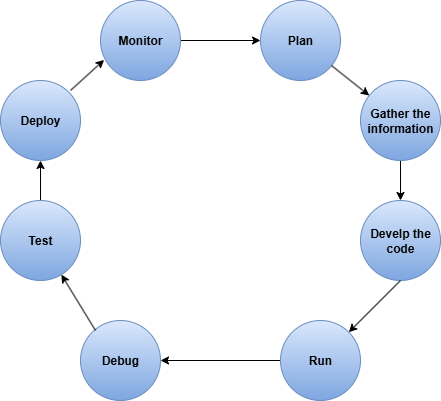

The diagram above was exported from draw.io. Its source (the exported page's mxGraphModel, read from the mxfile embedded in the PNG):
<mxGraphModel dx="1042" dy="562" grid="1" gridSize="10" guides="1" tooltips="1" connect="1" arrows="1" fold="1" page="1" pageScale="1" pageWidth="827" pageHeight="1169" math="0" shadow="0">
  <root>
    <mxCell id="0" />
    <mxCell id="1" parent="0" />
    <mxCell id="sTN6Y9xqGI5HGQ04xNf8-1" value="&lt;b&gt;Plan&lt;/b&gt;" style="ellipse;whiteSpace=wrap;html=1;aspect=fixed;fillColor=#dae8fc;strokeColor=#6c8ebf;gradientColor=#7ea6e0;" vertex="1" parent="1">
      <mxGeometry x="460" y="80" width="80" height="80" as="geometry" />
    </mxCell>
    <mxCell id="sTN6Y9xqGI5HGQ04xNf8-14" value="" style="edgeStyle=orthogonalEdgeStyle;rounded=0;orthogonalLoop=1;jettySize=auto;html=1;" edge="1" parent="1" source="sTN6Y9xqGI5HGQ04xNf8-2" target="sTN6Y9xqGI5HGQ04xNf8-3">
      <mxGeometry relative="1" as="geometry" />
    </mxCell>
    <mxCell id="sTN6Y9xqGI5HGQ04xNf8-2" value="&lt;b&gt;Gather the information&lt;/b&gt;" style="ellipse;whiteSpace=wrap;html=1;aspect=fixed;fillColor=#dae8fc;gradientColor=#7ea6e0;strokeColor=#6c8ebf;" vertex="1" parent="1">
      <mxGeometry x="560" y="160" width="80" height="80" as="geometry" />
    </mxCell>
    <mxCell id="sTN6Y9xqGI5HGQ04xNf8-3" value="&lt;b&gt;Develp the code&lt;/b&gt;" style="ellipse;whiteSpace=wrap;html=1;aspect=fixed;fillColor=#dae8fc;gradientColor=#7ea6e0;strokeColor=#6c8ebf;" vertex="1" parent="1">
      <mxGeometry x="560" y="280" width="80" height="80" as="geometry" />
    </mxCell>
    <mxCell id="sTN6Y9xqGI5HGQ04xNf8-13" value="" style="edgeStyle=orthogonalEdgeStyle;rounded=0;orthogonalLoop=1;jettySize=auto;html=1;" edge="1" parent="1" source="sTN6Y9xqGI5HGQ04xNf8-4" target="sTN6Y9xqGI5HGQ04xNf8-5">
      <mxGeometry relative="1" as="geometry" />
    </mxCell>
    <mxCell id="sTN6Y9xqGI5HGQ04xNf8-4" value="&lt;b&gt;Run&lt;/b&gt;" style="ellipse;whiteSpace=wrap;html=1;aspect=fixed;fillColor=#dae8fc;gradientColor=#7ea6e0;strokeColor=#6c8ebf;" vertex="1" parent="1">
      <mxGeometry x="480" y="400" width="80" height="80" as="geometry" />
    </mxCell>
    <mxCell id="sTN6Y9xqGI5HGQ04xNf8-5" value="&lt;b&gt;Debug&lt;/b&gt;" style="ellipse;whiteSpace=wrap;html=1;aspect=fixed;fillColor=#dae8fc;gradientColor=#7ea6e0;strokeColor=#6c8ebf;" vertex="1" parent="1">
      <mxGeometry x="280" y="400" width="80" height="80" as="geometry" />
    </mxCell>
    <mxCell id="sTN6Y9xqGI5HGQ04xNf8-11" value="" style="edgeStyle=orthogonalEdgeStyle;rounded=0;orthogonalLoop=1;jettySize=auto;html=1;" edge="1" parent="1" source="sTN6Y9xqGI5HGQ04xNf8-6" target="sTN6Y9xqGI5HGQ04xNf8-7">
      <mxGeometry relative="1" as="geometry" />
    </mxCell>
    <mxCell id="sTN6Y9xqGI5HGQ04xNf8-6" value="&lt;b&gt;Test&lt;/b&gt;" style="ellipse;whiteSpace=wrap;html=1;aspect=fixed;fillColor=#dae8fc;gradientColor=#7ea6e0;strokeColor=#6c8ebf;" vertex="1" parent="1">
      <mxGeometry x="200" y="280" width="80" height="80" as="geometry" />
    </mxCell>
    <mxCell id="sTN6Y9xqGI5HGQ04xNf8-7" value="&lt;b&gt;Deploy&lt;/b&gt;" style="ellipse;whiteSpace=wrap;html=1;aspect=fixed;fillColor=#dae8fc;gradientColor=#7ea6e0;strokeColor=#6c8ebf;" vertex="1" parent="1">
      <mxGeometry x="200" y="160" width="80" height="80" as="geometry" />
    </mxCell>
    <mxCell id="sTN6Y9xqGI5HGQ04xNf8-10" value="" style="edgeStyle=orthogonalEdgeStyle;rounded=0;orthogonalLoop=1;jettySize=auto;html=1;" edge="1" parent="1" source="sTN6Y9xqGI5HGQ04xNf8-9" target="sTN6Y9xqGI5HGQ04xNf8-1">
      <mxGeometry relative="1" as="geometry" />
    </mxCell>
    <mxCell id="sTN6Y9xqGI5HGQ04xNf8-9" value="&lt;b&gt;Monitor&lt;/b&gt;" style="ellipse;whiteSpace=wrap;html=1;aspect=fixed;fillColor=#dae8fc;gradientColor=#7ea6e0;strokeColor=#6c8ebf;" vertex="1" parent="1">
      <mxGeometry x="300" y="80" width="80" height="80" as="geometry" />
    </mxCell>
    <mxCell id="sTN6Y9xqGI5HGQ04xNf8-16" value="" style="endArrow=classic;html=1;rounded=0;" edge="1" parent="1" target="sTN6Y9xqGI5HGQ04xNf8-6">
      <mxGeometry width="50" height="50" relative="1" as="geometry">
        <mxPoint x="295" y="410" as="sourcePoint" />
        <mxPoint x="345" y="360" as="targetPoint" />
      </mxGeometry>
    </mxCell>
    <mxCell id="sTN6Y9xqGI5HGQ04xNf8-17" value="" style="endArrow=classic;html=1;rounded=0;entryX=0.045;entryY=0.743;entryDx=0;entryDy=0;entryPerimeter=0;" edge="1" parent="1" target="sTN6Y9xqGI5HGQ04xNf8-9">
      <mxGeometry width="50" height="50" relative="1" as="geometry">
        <mxPoint x="270" y="170" as="sourcePoint" />
        <mxPoint x="300" y="150" as="targetPoint" />
      </mxGeometry>
    </mxCell>
    <mxCell id="sTN6Y9xqGI5HGQ04xNf8-18" value="" style="endArrow=classic;html=1;rounded=0;" edge="1" parent="1" source="sTN6Y9xqGI5HGQ04xNf8-1" target="sTN6Y9xqGI5HGQ04xNf8-2">
      <mxGeometry width="50" height="50" relative="1" as="geometry">
        <mxPoint x="510" y="145" as="sourcePoint" />
        <mxPoint x="560" y="95" as="targetPoint" />
      </mxGeometry>
    </mxCell>
    <mxCell id="sTN6Y9xqGI5HGQ04xNf8-19" value="" style="endArrow=classic;html=1;rounded=0;" edge="1" parent="1" target="sTN6Y9xqGI5HGQ04xNf8-4">
      <mxGeometry width="50" height="50" relative="1" as="geometry">
        <mxPoint x="600" y="360" as="sourcePoint" />
        <mxPoint x="650" y="310" as="targetPoint" />
      </mxGeometry>
    </mxCell>
  </root>
</mxGraphModel>